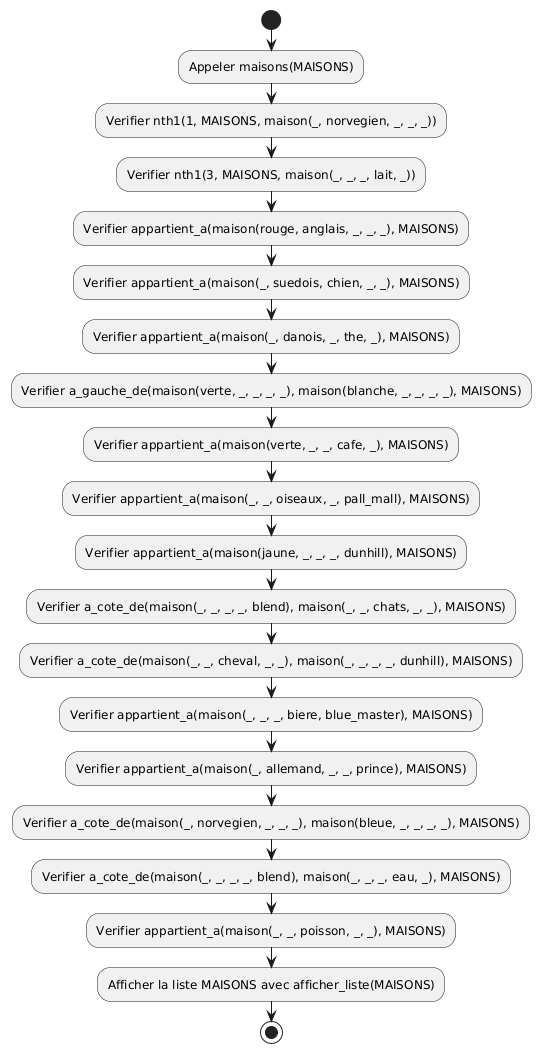

The diagram above was rendered by PlantUML. Its source (embedded in the PNG):
@startuml
start
:Appeler maisons(MAISONS);

:Verifier nth1(1, MAISONS, maison(_, norvegien, _, _, _));
:Verifier nth1(3, MAISONS, maison(_, _, _, lait, _));

:Verifier appartient_a(maison(rouge, anglais, _, _, _), MAISONS);
:Verifier appartient_a(maison(_, suedois, chien, _, _), MAISONS);
:Verifier appartient_a(maison(_, danois, _, the, _), MAISONS);

:Verifier a_gauche_de(maison(verte, _, _, _, _), maison(blanche, _, _, _, _), MAISONS);
:Verifier appartient_a(maison(verte, _, _, cafe, _), MAISONS);

:Verifier appartient_a(maison(_, _, oiseaux, _, pall_mall), MAISONS);
:Verifier appartient_a(maison(jaune, _, _, _, dunhill), MAISONS);

:Verifier a_cote_de(maison(_, _, _, _, blend), maison(_, _, chats, _, _), MAISONS);
:Verifier a_cote_de(maison(_, _, cheval, _, _), maison(_, _, _, _, dunhill), MAISONS);

:Verifier appartient_a(maison(_, _, _, biere, blue_master), MAISONS);
:Verifier appartient_a(maison(_, allemand, _, _, prince), MAISONS);

:Verifier a_cote_de(maison(_, norvegien, _, _, _), maison(bleue, _, _, _, _), MAISONS);
:Verifier a_cote_de(maison(_, _, _, _, blend), maison(_, _, _, eau, _), MAISONS);

:Verifier appartient_a(maison(_, _, poisson, _, _), MAISONS);

:Afficher la liste MAISONS avec afficher_liste(MAISONS);

stop
@enduml